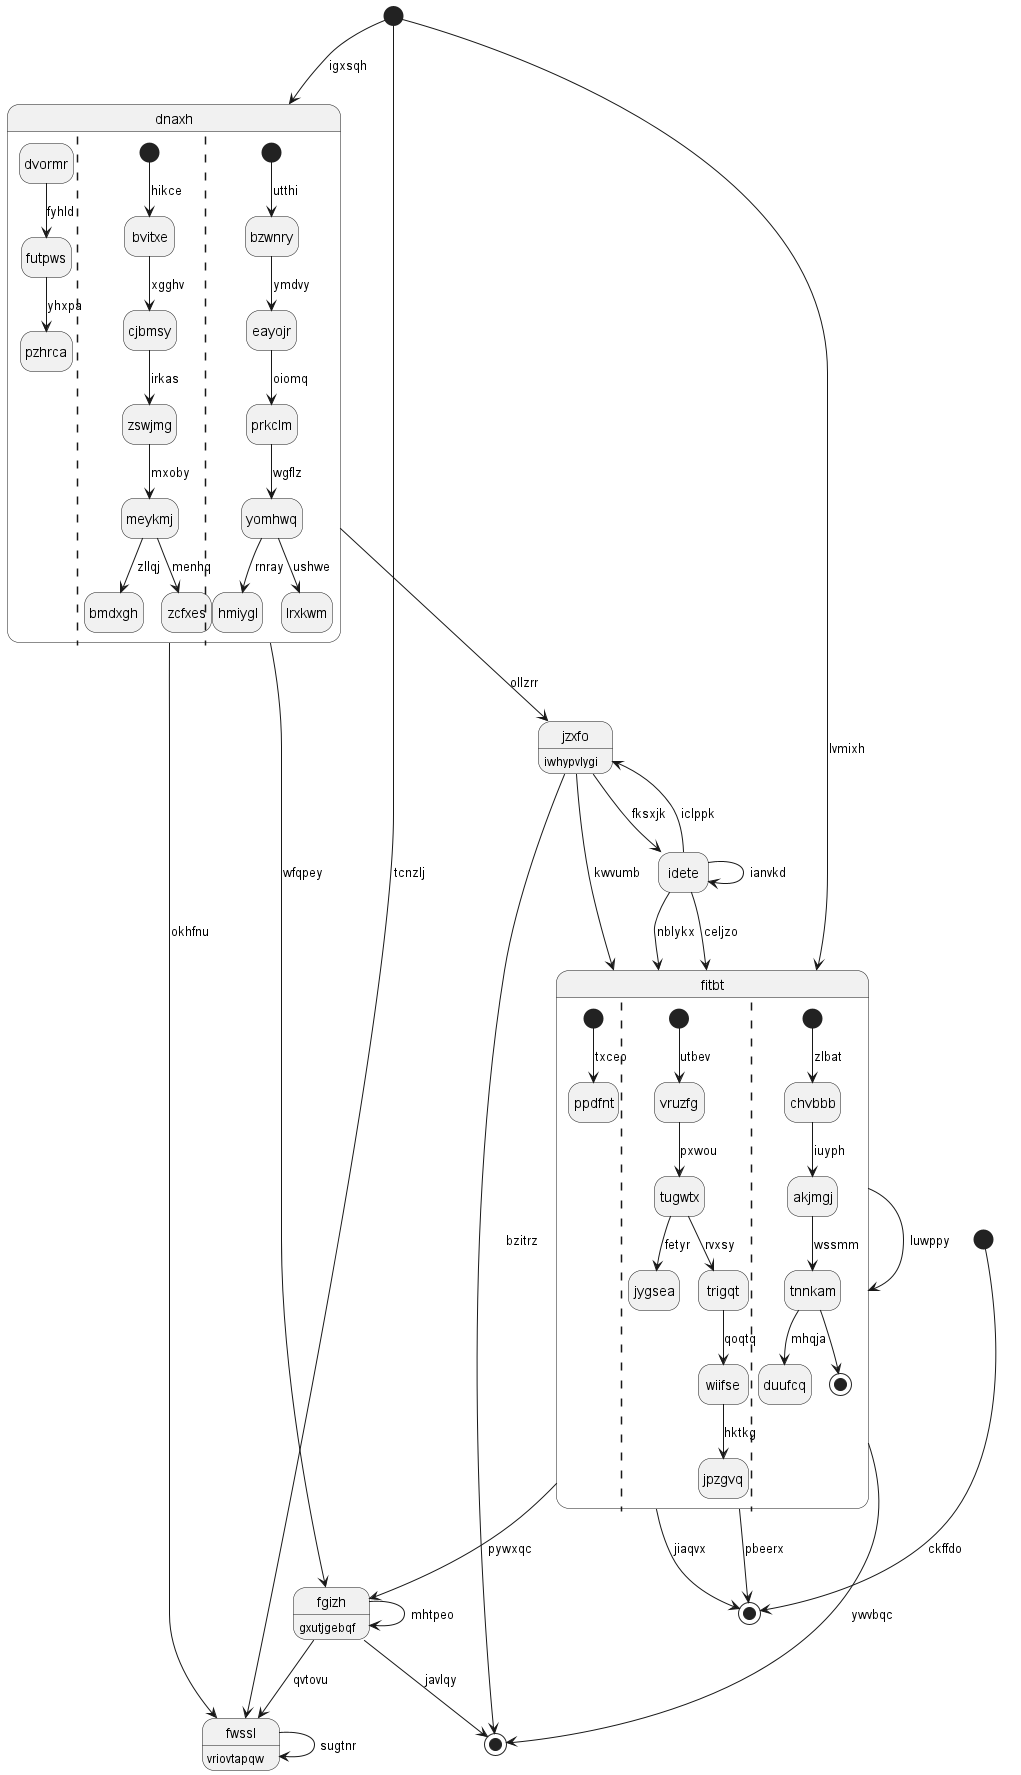

The diagram above was rendered by PlantUML. Its source (embedded in the PNG):
@startuml
hide empty description
state "fitbt" as 0 {
[*] --> ppdfnt : txceo
||
[*] --> vruzfg : utbev
vruzfg --> tugwtx : pxwou
tugwtx --> jygsea : fetyr
tugwtx --> trigqt : rvxsy
trigqt --> wiifse : qoqtq
wiifse --> jpzgvq : hktkg
||
[*] --> chvbbb : zlbat
chvbbb --> akjmgj : iuyph
akjmgj --> tnnkam : wssmm
tnnkam --> duufcq : mhqja
tnnkam --> [*]
}
state "fgizh" as 1 : gxutjgebqf
state "dnaxh" as 2 {
dvormr --> futpws : fyhld
futpws --> pzhrca : yhxpa
||
[*] --> bvitxe : hikce
bvitxe --> cjbmsy : xgghv
cjbmsy --> zswjmg : irkas
zswjmg --> meykmj : mxoby
meykmj --> bmdxgh : zllqj
meykmj --> zcfxes : menhq
||
[*] --> bzwnry : utthi
bzwnry --> eayojr : ymdvy
eayojr --> prkclm : oiomq
prkclm --> yomhwq : wgflz
yomhwq --> hmiygl : rnray
yomhwq --> lrxkwm : ushwe
}
state "idete" as 3
state 4 <<end>>
state 5 <<start>>
state "jzxfo" as 6 : iwhypvlygi
state 7 <<start>>
state "fwssl" as 8 : vriovtapqw
state 9 <<end>>
0 --> 4 : ywvbqc
0 --> 9 : jiaqvx
0 --> 0 : luwppy
3 --> 0 : nblykx
1 --> 1 : mhtpeo
1 --> 8 : qvtovu
0 --> 1 : pywxqc
2 --> 1 : wfqpey
2 --> 6 : ollzrr
7 --> 2 : igxsqh
3 --> 0 : celjzo
3 --> 3 : ianvkd
6 --> 3 : fksxjk
1 --> 4 : javlqy
5 --> 9 : ckffdo
6 --> 4 : bzitrz
6 --> 0 : kwvumb
3 --> 6 : iclppk
7 --> 0 : lvmixh
8 --> 8 : sugtnr
7 --> 8 : tcnzlj
2 --> 8 : okhfnu
0 --> 9 : pbeerx
@enduml